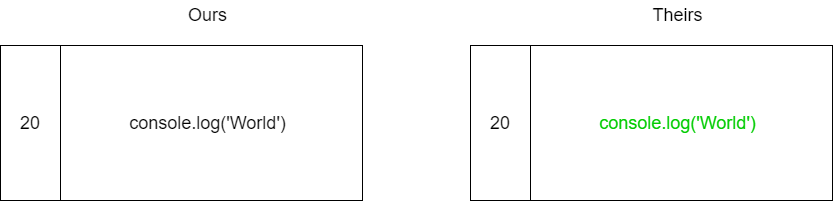

The diagram above was exported from draw.io. Its source (the exported page's mxGraphModel, read from the mxfile embedded in the PNG):
<mxGraphModel dx="940" dy="421" grid="1" gridSize="10" guides="1" tooltips="1" connect="1" arrows="1" fold="1" page="1" pageScale="1" pageWidth="827" pageHeight="1169" math="0" shadow="0">
  <root>
    <mxCell id="0" />
    <mxCell id="1" parent="0" />
    <mxCell id="20" value="Ours" style="text;html=1;resizable=0;autosize=1;align=center;verticalAlign=middle;points=[];fillColor=none;strokeColor=none;rounded=0;labelBackgroundColor=#FFFFFF;fontSize=18;fontColor=#000000;" vertex="1" parent="1">
      <mxGeometry x="272" y="260" width="50" height="30" as="geometry" />
    </mxCell>
    <mxCell id="21" value="" style="rounded=0;whiteSpace=wrap;html=1;fontSize=18;labelBackgroundColor=#d8d9d8;" vertex="1" parent="1">
      <mxGeometry x="90" y="305" width="362" height="155" as="geometry" />
    </mxCell>
    <mxCell id="22" value="20" style="rounded=0;whiteSpace=wrap;html=1;fontSize=18;labelBackgroundColor=#ffffff;fontColor=#000000;" vertex="1" parent="1">
      <mxGeometry x="90" y="305" width="60" height="155" as="geometry" />
    </mxCell>
    <mxCell id="23" value="&lt;span style=&quot;font-size: 18px&quot;&gt;console.log('World')&lt;/span&gt;" style="text;html=1;resizable=0;autosize=1;align=center;verticalAlign=middle;points=[];fillColor=none;strokeColor=none;rounded=0;fontSize=18;labelBackgroundColor=#ffffff;fontColor=#000000;" vertex="1" parent="1">
      <mxGeometry x="212" y="367.5" width="170" height="30" as="geometry" />
    </mxCell>
    <mxCell id="24" value="Theirs" style="text;html=1;resizable=0;autosize=1;align=center;verticalAlign=middle;points=[];fillColor=none;strokeColor=none;rounded=0;labelBackgroundColor=#FFFFFF;fontSize=18;fontColor=#000000;" vertex="1" parent="1">
      <mxGeometry x="732" y="260" width="70" height="30" as="geometry" />
    </mxCell>
    <mxCell id="25" value="" style="rounded=0;whiteSpace=wrap;html=1;fontSize=18;labelBackgroundColor=#d8d9d8;" vertex="1" parent="1">
      <mxGeometry x="560" y="305" width="362" height="155" as="geometry" />
    </mxCell>
    <mxCell id="26" value="20" style="rounded=0;whiteSpace=wrap;html=1;fontSize=18;labelBackgroundColor=#ffffff;fontColor=#000000;" vertex="1" parent="1">
      <mxGeometry x="560" y="305" width="60" height="155" as="geometry" />
    </mxCell>
    <mxCell id="27" value="&lt;span style=&quot;font-size: 18px&quot;&gt;console.log('World')&lt;/span&gt;" style="text;html=1;resizable=0;autosize=1;align=center;verticalAlign=middle;points=[];fillColor=none;strokeColor=none;rounded=0;fontSize=18;labelBackgroundColor=#ffffff;fontColor=#00CC00;" vertex="1" parent="1">
      <mxGeometry x="682" y="367.5" width="170" height="30" as="geometry" />
    </mxCell>
  </root>
</mxGraphModel>